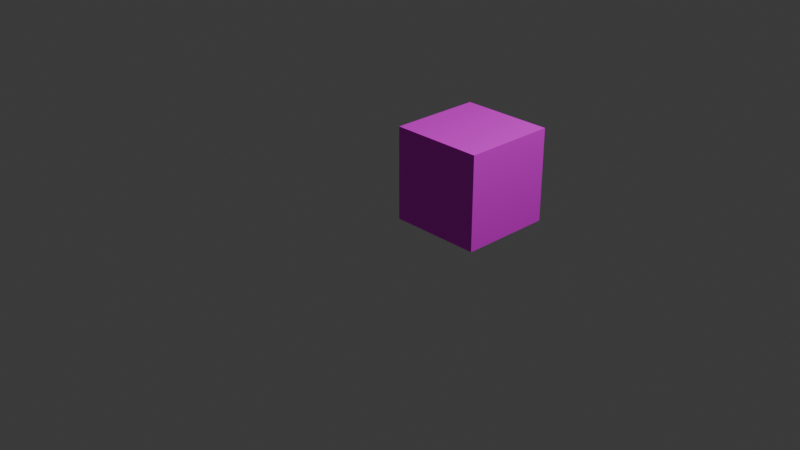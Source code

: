 # Source: water_block.blend  (saved by Blender 5.1.29; exported with 4.5.12 LTS)
import bpy
from mathutils import Matrix  # noqa: F401  (used for matrix-valued properties, if any)

bpy.ops.wm.read_factory_settings(use_empty=True)
scene = bpy.context.scene
scene.name = 'Scene'

# ---- collections
col_collection = bpy.data.collections.new('Collection'); scene.collection.children.link(col_collection)

# ---- images (referenced by path relative to the original .blend; pixels are not part of the script)
import os
ASSET_DIR = os.environ.get("B2B_ASSET_DIR", "")  # directory of the original .blend (textures are referenced by path, not embedded)
HERE = os.path.dirname(os.path.abspath(__file__))  # packed textures are extracted next to this script under _unpacked/

def load_image(name, relpath, width, height, colorspace="sRGB"):
    """Load a texture the original file referenced (path relative to the .blend, or extracted next to this script)."""
    p = next((c for c in (os.path.join(HERE, relpath), os.path.join(ASSET_DIR, relpath)) if relpath and os.path.exists(c)), "")
    if p:
        img = bpy.data.images.load(p, check_existing=True)
        img.name = name
    else:  # same state as the original file: an image datablock whose file is absent (Cycles renders it pink)
        img = bpy.data.images.new(name, width, height)
        img.source = "FILE"
        img.filepath = "//" + (relpath or name)
    img.colorspace_settings.name = colorspace
    return img
img_water_block_texture_png = load_image('water_block_texture.png', 'water_block_texture.png', 1024, 1024, 'sRGB')

# ---- materials (node trees are filled in below, after node groups)
mat_grass_block_tex = bpy.data.materials.new('Grass_Block_TEX')

# ---- material node trees
mat_grass_block_tex.use_nodes = True; mat_grass_block_tex.node_tree.nodes.clear()
_N = mat_grass_block_tex.node_tree.nodes; _L = mat_grass_block_tex.node_tree.links
n0 = _N.new('ShaderNodeBsdfPrincipled'); n0.name = 'Principled BSDF'; n0.location = (10, 300)
n0.inputs[2].default_value = 0.8211
n1 = _N.new('ShaderNodeOutputMaterial'); n1.name = 'Material Output'; n1.location = (300, 300)
n2 = _N.new('ShaderNodeTexImage'); n2.name = 'Image Texture'; n2.location = (-440, 210)
n2.label = 'BASE COLOR'
n2.image = img_water_block_texture_png
_L.new(n0.outputs[0], n1.inputs[0])
_L.new(n2.outputs[0], n0.inputs[0])
n1.is_active_output = True

# ---- world
world_world = bpy.data.worlds.new('World'); scene.world = world_world
world_world.use_nodes = True; world_world.node_tree.nodes.clear()
_N = world_world.node_tree.nodes; _L = world_world.node_tree.links
n0 = _N.new('ShaderNodeOutputWorld'); n0.name = 'World Output'; n0.location = (200, 100)
n1 = _N.new('ShaderNodeBackground'); n1.name = 'Background'; n1.location = (-200, 100)
n1.inputs[0].default_value = (0.05088, 0.05088, 0.05088, 1.0)
_L.new(n1.outputs[0], n0.inputs[0])
n0.is_active_output = True
world_world.color = (0.05088, 0.05088, 0.05088)
world_world.sun_shadow_jitter_overblur = 0.0

# ---- cameras
cam_camera = bpy.data.cameras.new('Camera')
cam_camera.clip_end = 100.0
cam_camera.ortho_scale = 7.314

# ---- lights
light_light = bpy.data.lights.new('Light', 'POINT')
light_light.energy = 1000.0
light_light.shadow_soft_size = 0.1

# ---- meshes
me_grass_block_cube_grass_block_tex_0 = bpy.data.meshes.new('Grass_Block_Cube_Grass_Block_TEX_0')
me_grass_block_cube_grass_block_tex_0.from_pydata([(1.0, 1.0, 3e-06), (1.0, -1.0, 3e-06), (-1.0, -1.0, 3e-06), (-1.0, 1.0, 3e-06), (1.0, 1.0, 2.0), (-1.0, 1.0, 2.0), (-1.0, -1.0, 2.0), (1.0, -1.0, 2.0), (1.0, 1.0, 3e-06), (1.0, 1.0, 2.0), (1.0, -1.0, 2.0), (1.0, -1.0, 3e-06), (1.0, -1.0, 3e-06), (1.0, -1.0, 2.0), (-1.0, -1.0, 2.0), (-1.0, -1.0, 3e-06), (-1.0, -1.0, 3e-06), (-1.0, -1.0, 2.0), (-1.0, 1.0, 2.0), (-1.0, 1.0, 3e-06), (1.0, 1.0, 2.0), (1.0, 1.0, 3e-06), (-1.0, 1.0, 3e-06), (-1.0, 1.0, 2.0)], [], [(0, 1, 2), (0, 2, 3), (4, 5, 6), (4, 6, 7), (8, 9, 10), (8, 10, 11), (12, 13, 14), (12, 14, 15), (16, 17, 18), (16, 18, 19), (20, 21, 22), (20, 22, 23)])
_uv = me_grass_block_cube_grass_block_tex_0.uv_layers.new(name='UVMap')
_uv.uv.foreach_set('vector', [0.6667, 0.75, 0.3333, 0.75, 0.3333, 1.0, 0.6667, 0.75, 0.3333, 1.0, 0.6667, 1.0, 0.6667, 0.5, 0.6667, 0.25, 0.3333, 0.25, 0.6667, 0.5, 0.3333, 0.25, 0.3333, 0.5, 0.6667, 0.75, 0.6667, 0.5, 0.3333, 0.5, 0.6667, 0.75, 0.3333, 0.5, 0.3333, 0.75, 2.9e-05, 0.5, 0.3333, 0.5, 0.3333, 0.25, 2.9e-05, 0.5, 0.3333, 0.25, 2.9e-05, 0.25, 0.3333, 2.003e-05, 0.3333, 0.25, 0.6667, 0.25, 0.3333, 2.003e-05, 0.6667, 0.25, 0.6667, 2.003e-05, 0.6667, 0.5, 1.0, 0.5, 1.0, 0.25, 0.6667, 0.5, 1.0, 0.25, 0.6667, 0.25])
me_grass_block_cube_grass_block_tex_0.materials.append(mat_grass_block_tex)
me_grass_block_cube_grass_block_tex_0.update()
me_grass_block_cube_grass_block_tex_0.normals_split_custom_set([tuple(v) for v in zip(*[iter([0.0, 0.0, -1.0, 0.0, 0.0, -1.0, 0.0, 0.0, -1.0, 0.0, 0.0, -1.0, 0.0, 0.0, -1.0, 0.0, 0.0, -1.0, 0.0, 0.0, 1.0, 0.0, 0.0, 1.0, 0.0, 0.0, 1.0, 1.478e-12, 0.0, 1.0, 1.478e-12, 0.0, 1.0, 1.478e-12, 0.0, 1.0, 1.0, -4.768e-07, -2.567e-13, 1.0, -4.768e-07, -2.567e-13, 1.0, -4.768e-07, -2.567e-13, 1.0, 0.0, 5.066e-07, 1.0, 0.0, 5.066e-07, 1.0, 0.0, 5.066e-07, -4.768e-07, -1.0, -5.364e-07, -4.768e-07, -1.0, -5.364e-07, -4.768e-07, -1.0, -5.364e-07, 0.0, -1.0, 0.0, 0.0, -1.0, 0.0, 0.0, -1.0, 0.0, -1.0, 0.0, 0.0, -1.0, 0.0, 0.0, -1.0, 0.0, 0.0, -1.0, 0.0, 0.0, -1.0, 0.0, 0.0, -1.0, 0.0, 0.0, 0.0, 1.0, 4.768e-07, 0.0, 1.0, 4.768e-07, 0.0, 1.0, 4.768e-07, 5.066e-07, 1.0, 0.0, 5.066e-07, 1.0, 0.0, 5.066e-07, 1.0, 0.0])] * 3)])

# ---- objects
ob_light = bpy.data.objects.new('Light', light_light)
ob_camera = bpy.data.objects.new('Camera', cam_camera)
ob_sketchfab_model = bpy.data.objects.new('Sketchfab_model', None)
ob_minecraft_grass_block_fbx = bpy.data.objects.new('minecraft_grass_block.fbx', None)
ob_rootnode = bpy.data.objects.new('RootNode', None)
ob_grass_block_cube = bpy.data.objects.new('Grass_Block_Cube', None)
ob_grass_block_cube_grass_block_tex_0 = bpy.data.objects.new('Grass_Block_Cube_Grass_Block_TEX_0', me_grass_block_cube_grass_block_tex_0)

# ---- transforms, parenting, visibility, modifiers, constraints
ob_light.location = (4.076, 1.005, 5.904)
ob_light.rotation_euler = (0.6503, 0.05522, 1.866)
ob_light.lock_rotations_4d = False
ob_light.empty_display_type = 'ARROWS'
ob_light.color = (0.0, 0.0, 0.0, 0.0)
ob_light.lineart.crease_threshold = 0.0
ob_camera.location = (7.359, -6.926, 4.958)
ob_camera.rotation_euler = (1.109, 0.0, 0.8149)
ob_camera.lock_rotations_4d = False
ob_camera.empty_display_type = 'ARROWS'
ob_camera.color = (0.0, 0.0, 0.0, 0.0)
ob_camera.display_type = 'WIRE'
ob_camera.lineart.crease_threshold = 0.0
ob_sketchfab_model.location = (0.5, 0.5, 0.0)
ob_sketchfab_model.rotation_mode = 'QUATERNION'
ob_sketchfab_model.rotation_quaternion = (0.7071, -0.7071, 0.0, 0.0)
ob_sketchfab_model.scale = (0.5, 0.5, 0.5)
ob_sketchfab_model.empty_display_size = 0.001
ob_minecraft_grass_block_fbx.parent = ob_sketchfab_model
ob_minecraft_grass_block_fbx.location = (0.0, 0.0, 0.0)
ob_minecraft_grass_block_fbx.rotation_mode = 'QUATERNION'
ob_minecraft_grass_block_fbx.rotation_quaternion = (0.7071, 0.7071, 0.0, 0.0)
ob_minecraft_grass_block_fbx.scale = (0.01, 0.01, 0.01)
ob_minecraft_grass_block_fbx.empty_display_size = 0.001
ob_rootnode.parent = ob_minecraft_grass_block_fbx
ob_rootnode.location = (0.0, 0.0, 0.0)
ob_rootnode.rotation_mode = 'QUATERNION'
ob_rootnode.rotation_quaternion = (1.0, 0.0, 0.0, 0.0)
ob_rootnode.empty_display_size = 0.001
ob_grass_block_cube.parent = ob_rootnode
ob_grass_block_cube.location = (0.0, 0.0, 0.0)
ob_grass_block_cube.rotation_mode = 'QUATERNION'
ob_grass_block_cube.rotation_quaternion = (1.0, 8.146e-08, 0.0, 0.0)
ob_grass_block_cube.scale = (100.0, 100.0, 100.0)
ob_grass_block_cube.empty_display_size = 0.001
ob_grass_block_cube_grass_block_tex_0.parent = ob_grass_block_cube
ob_grass_block_cube_grass_block_tex_0.location = (0.0, 0.0, 0.0)
ob_grass_block_cube_grass_block_tex_0.rotation_mode = 'QUATERNION'
ob_grass_block_cube_grass_block_tex_0.rotation_quaternion = (1.0, 0.0, 0.0, 0.0)

# ---- collection membership
col_collection.objects.link(ob_light)
col_collection.objects.link(ob_camera)
col_collection.objects.link(ob_sketchfab_model)
col_collection.objects.link(ob_minecraft_grass_block_fbx)
col_collection.objects.link(ob_rootnode)
col_collection.objects.link(ob_grass_block_cube)
col_collection.objects.link(ob_grass_block_cube_grass_block_tex_0)

# ---- scene / render settings (as saved in the file)
scene.camera = ob_camera
scene.frame_start = 1; scene.frame_end = 250; scene.frame_set(1)
scene.render.engine = 'BLENDER_EEVEE_NEXT'
scene.render.bake_bias = 0.0
scene.render.bake_samples = 0
scene.cycles.sampling_pattern = 'TABULATED_SOBOL'
scene.eevee.use_volume_custom_range = False
bpy.context.view_layer.update()
